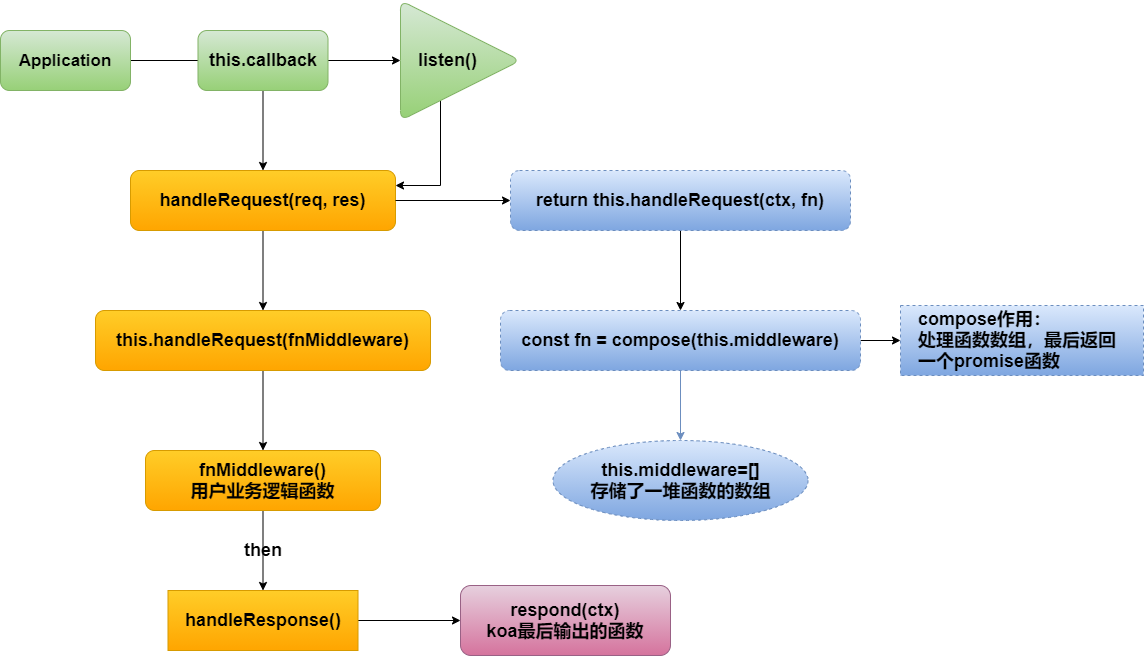

The diagram above was exported from draw.io. Its source (the exported page's mxGraphModel, read from the mxfile embedded in the PNG):
<mxGraphModel dx="1151" dy="790" grid="1" gridSize="10" guides="1" tooltips="1" connect="1" arrows="1" fold="1" page="1" pageScale="1" pageWidth="827" pageHeight="1169" math="0" shadow="0">
  <root>
    <mxCell id="0" />
    <mxCell id="1" parent="0" />
    <mxCell id="8" value="" style="edgeStyle=orthogonalEdgeStyle;rounded=0;orthogonalLoop=1;jettySize=auto;html=1;fontStyle=1;spacing=18;" parent="1" source="6" target="7" edge="1">
      <mxGeometry relative="1" as="geometry" />
    </mxCell>
    <mxCell id="6" value="&lt;font style=&quot;font-size: 17px&quot; color=&quot;#000000&quot;&gt;Application&lt;/font&gt;" style="rounded=1;whiteSpace=wrap;html=1;shadow=0;fontStyle=1;spacing=30;gradientColor=#97d077;fillColor=#d5e8d4;strokeColor=#82b366;" parent="1" vertex="1">
      <mxGeometry x="70" y="260" width="130" height="60" as="geometry" />
    </mxCell>
    <mxCell id="24" style="edgeStyle=orthogonalEdgeStyle;rounded=0;orthogonalLoop=1;jettySize=auto;html=1;entryX=1;entryY=0.25;entryDx=0;entryDy=0;fontStyle=1;spacing=18;" edge="1" parent="1" source="7" target="12">
      <mxGeometry relative="1" as="geometry">
        <Array as="points">
          <mxPoint x="510" y="415" />
        </Array>
      </mxGeometry>
    </mxCell>
    <mxCell id="7" value="listen()" style="triangle;whiteSpace=wrap;html=1;rounded=1;shadow=0;align=left;fontStyle=1;spacing=18;gradientColor=#97d077;fillColor=#d5e8d4;strokeColor=#82b366;fontSize=18;fontColor=#000000;" parent="1" vertex="1">
      <mxGeometry x="470" y="230" width="120" height="120" as="geometry" />
    </mxCell>
    <mxCell id="13" value="" style="edgeStyle=orthogonalEdgeStyle;rounded=0;orthogonalLoop=1;jettySize=auto;html=1;fontStyle=1;spacing=18;" parent="1" source="11" target="12" edge="1">
      <mxGeometry relative="1" as="geometry" />
    </mxCell>
    <mxCell id="11" value="this.callback" style="rounded=1;whiteSpace=wrap;html=1;shadow=0;fontStyle=1;spacing=18;gradientColor=#97d077;fillColor=#d5e8d4;strokeColor=#82b366;fontSize=18;fontColor=#000000;" parent="1" vertex="1">
      <mxGeometry x="267.5" y="260" width="130" height="60" as="geometry" />
    </mxCell>
    <mxCell id="15" value="" style="edgeStyle=orthogonalEdgeStyle;rounded=0;orthogonalLoop=1;jettySize=auto;html=1;fontStyle=1;spacing=18;fontColor=#000000;fontSize=18;" parent="1" source="22" edge="1">
      <mxGeometry relative="1" as="geometry">
        <mxPoint x="760" y="400" as="targetPoint" />
        <Array as="points">
          <mxPoint x="740" y="420" />
          <mxPoint x="740" y="420" />
        </Array>
      </mxGeometry>
    </mxCell>
    <mxCell id="17" value="" style="edgeStyle=orthogonalEdgeStyle;rounded=0;orthogonalLoop=1;jettySize=auto;html=1;fontStyle=1;spacing=18;fontSize=18;fontColor=#000000;" parent="1" source="12" target="16" edge="1">
      <mxGeometry relative="1" as="geometry" />
    </mxCell>
    <mxCell id="12" value="handleRequest(req, res)" style="whiteSpace=wrap;html=1;rounded=1;shadow=0;fontStyle=1;spacing=18;gradientColor=#ffa500;fillColor=#ffcd28;strokeColor=#d79b00;fontSize=18;fontColor=#000000;" parent="1" vertex="1">
      <mxGeometry x="200" y="400" width="265" height="60" as="geometry" />
    </mxCell>
    <mxCell id="19" value="" style="edgeStyle=orthogonalEdgeStyle;rounded=0;orthogonalLoop=1;jettySize=auto;html=1;fontStyle=1;spacing=18;gradientColor=#7ea6e0;fillColor=#dae8fc;strokeColor=#6c8ebf;fontColor=#000000;fontSize=18;" parent="1" target="26" edge="1">
      <mxGeometry relative="1" as="geometry">
        <mxPoint x="750" y="600" as="sourcePoint" />
        <mxPoint x="830" y="640" as="targetPoint" />
      </mxGeometry>
    </mxCell>
    <mxCell id="46" style="edgeStyle=orthogonalEdgeStyle;rounded=0;orthogonalLoop=1;jettySize=auto;html=1;exitX=1;exitY=0.5;exitDx=0;exitDy=0;fontSize=18;fontColor=#000000;" edge="1" parent="1" source="14" target="44">
      <mxGeometry relative="1" as="geometry" />
    </mxCell>
    <mxCell id="14" value="const fn = compose(this.middleware)" style="whiteSpace=wrap;html=1;rounded=1;shadow=0;dashed=1;fontStyle=1;spacing=18;gradientColor=#7ea6e0;fillColor=#dae8fc;strokeColor=#6c8ebf;fontColor=#000000;fontSize=18;" parent="1" vertex="1">
      <mxGeometry x="570" y="540" width="360" height="60" as="geometry" />
    </mxCell>
    <mxCell id="21" value="" style="edgeStyle=orthogonalEdgeStyle;rounded=0;orthogonalLoop=1;jettySize=auto;html=1;fontStyle=1;spacing=18;fontSize=18;fontColor=#000000;" edge="1" parent="1" source="16" target="20">
      <mxGeometry relative="1" as="geometry" />
    </mxCell>
    <mxCell id="16" value="&lt;span style=&quot;font-size: 18px;&quot;&gt;this.handleRequest(fnMiddleware)&lt;/span&gt;" style="whiteSpace=wrap;html=1;rounded=1;shadow=0;fontStyle=1;spacing=18;gradientColor=#ffa500;fillColor=#ffcd28;strokeColor=#d79b00;fontSize=18;fontColor=#000000;" parent="1" vertex="1">
      <mxGeometry x="165" y="540" width="335" height="60" as="geometry" />
    </mxCell>
    <mxCell id="29" value="" style="edgeStyle=orthogonalEdgeStyle;rounded=0;orthogonalLoop=1;jettySize=auto;html=1;fontStyle=1;spacing=18;fontSize=18;fontColor=#000000;entryX=0.5;entryY=0;entryDx=0;entryDy=0;" edge="1" parent="1" source="20" target="38">
      <mxGeometry relative="1" as="geometry">
        <mxPoint x="380" y="820" as="targetPoint" />
      </mxGeometry>
    </mxCell>
    <mxCell id="20" value="&lt;span style=&quot;font-size: 18px;&quot;&gt;fnMiddleware()&lt;br style=&quot;font-size: 18px;&quot;&gt;用户业务逻辑函数&lt;br style=&quot;font-size: 18px;&quot;&gt;&lt;/span&gt;" style="whiteSpace=wrap;html=1;rounded=1;shadow=0;fontStyle=1;spacing=18;gradientColor=#ffa500;fillColor=#ffcd28;strokeColor=#d79b00;fontSize=18;fontColor=#000000;" vertex="1" parent="1">
      <mxGeometry x="215" y="680" width="235" height="60" as="geometry" />
    </mxCell>
    <mxCell id="25" value="" style="edgeStyle=orthogonalEdgeStyle;rounded=0;orthogonalLoop=1;jettySize=auto;html=1;fontStyle=1;spacing=18;fontColor=#000000;fontSize=18;" edge="1" parent="1" source="22">
      <mxGeometry relative="1" as="geometry">
        <mxPoint x="750" y="540" as="targetPoint" />
      </mxGeometry>
    </mxCell>
    <mxCell id="26" value="this.middleware=[]&lt;br style=&quot;font-size: 18px;&quot;&gt;存储了一堆函数的数组" style="ellipse;whiteSpace=wrap;html=1;dashed=1;fontStyle=1;spacing=18;gradientColor=#7ea6e0;fillColor=#dae8fc;strokeColor=#6c8ebf;fontColor=#000000;fontSize=18;" vertex="1" parent="1">
      <mxGeometry x="622.5" y="670" width="255" height="80" as="geometry" />
    </mxCell>
    <mxCell id="22" value="return this.handleRequest(ctx, fn)" style="rounded=1;whiteSpace=wrap;html=1;dashed=1;align=center;fontStyle=1;spacing=18;gradientColor=#7ea6e0;fillColor=#dae8fc;strokeColor=#6c8ebf;fontColor=#000000;fontSize=18;" vertex="1" parent="1">
      <mxGeometry x="580" y="400" width="340" height="60" as="geometry" />
    </mxCell>
    <mxCell id="27" value="" style="edgeStyle=orthogonalEdgeStyle;rounded=0;orthogonalLoop=1;jettySize=auto;html=1;fontStyle=1;spacing=18;" edge="1" parent="1" source="12" target="22">
      <mxGeometry relative="1" as="geometry">
        <mxPoint x="425" y="430" as="sourcePoint" />
        <mxPoint x="800" y="430" as="targetPoint" />
      </mxGeometry>
    </mxCell>
    <mxCell id="37" value="" style="edgeStyle=orthogonalEdgeStyle;rounded=0;orthogonalLoop=1;jettySize=auto;html=1;fontStyle=1;spacing=18;" edge="1" parent="1" target="36">
      <mxGeometry relative="1" as="geometry">
        <mxPoint x="425" y="850" as="sourcePoint" />
      </mxGeometry>
    </mxCell>
    <mxCell id="30" value="then" style="text;html=1;strokeColor=none;fillColor=none;align=center;verticalAlign=middle;whiteSpace=wrap;rounded=0;dashed=1;fontStyle=1;spacing=18;fontSize=18;fontColor=#000000;" vertex="1" parent="1">
      <mxGeometry x="312.5" y="770" width="40" height="20" as="geometry" />
    </mxCell>
    <mxCell id="36" value="respond(ctx)&lt;br style=&quot;font-size: 18px;&quot;&gt;koa最后输出的函数" style="whiteSpace=wrap;html=1;rounded=1;shadow=0;fontStyle=1;spacing=18;gradientColor=#d5739d;fillColor=#e6d0de;strokeColor=#996185;fontColor=#000000;fontSize=18;" vertex="1" parent="1">
      <mxGeometry x="530" y="815" width="210" height="70" as="geometry" />
    </mxCell>
    <mxCell id="38" value="handleResponse()" style="rounded=0;whiteSpace=wrap;html=1;align=center;fontStyle=1;spacing=18;gradientColor=#ffa500;fillColor=#ffcd28;strokeColor=#d79b00;fontSize=18;fontColor=#000000;" vertex="1" parent="1">
      <mxGeometry x="237.5" y="820" width="190" height="60" as="geometry" />
    </mxCell>
    <mxCell id="44" value="compose作用：&lt;br style=&quot;font-size: 18px;&quot;&gt;处理函数数组，最后返回一个promise函数" style="rounded=0;whiteSpace=wrap;html=1;align=left;dashed=1;spacing=18;fontStyle=1;gradientColor=#7ea6e0;fillColor=#dae8fc;strokeColor=#6c8ebf;fontColor=#000000;fontSize=18;" vertex="1" parent="1">
      <mxGeometry x="970" y="535" width="243" height="70" as="geometry" />
    </mxCell>
  </root>
</mxGraphModel>